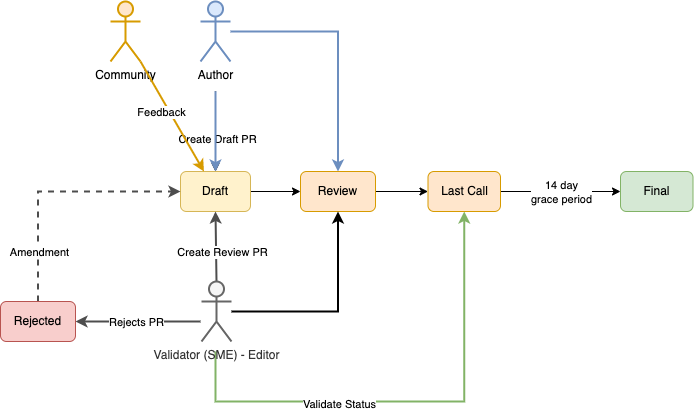

The diagram above was exported from draw.io. Its source (the exported page's mxGraphModel, read from the mxfile embedded in the PNG):
<mxGraphModel dx="1012" dy="625" grid="1" gridSize="10" guides="1" tooltips="1" connect="1" arrows="1" fold="1" page="1" pageScale="1" pageWidth="850" pageHeight="1100" math="0" shadow="0">
  <root>
    <mxCell id="0" />
    <mxCell id="1" parent="0" />
    <mxCell id="AIsaJbzXKxhaIAB7PH6C-4" value="" style="edgeStyle=orthogonalEdgeStyle;rounded=0;orthogonalLoop=1;jettySize=auto;html=1;" parent="1" target="AIsaJbzXKxhaIAB7PH6C-3" edge="1">
      <mxGeometry relative="1" as="geometry">
        <mxPoint x="294" y="210" as="sourcePoint" />
      </mxGeometry>
    </mxCell>
    <mxCell id="AIsaJbzXKxhaIAB7PH6C-6" value="Create Draft PR" style="edgeLabel;html=1;align=center;verticalAlign=middle;resizable=0;points=[];" parent="AIsaJbzXKxhaIAB7PH6C-4" vertex="1" connectable="0">
      <mxGeometry x="0.1667" y="1" relative="1" as="geometry">
        <mxPoint as="offset" />
      </mxGeometry>
    </mxCell>
    <mxCell id="AIsaJbzXKxhaIAB7PH6C-23" value="" style="edgeStyle=orthogonalEdgeStyle;rounded=0;orthogonalLoop=1;jettySize=auto;html=1;strokeWidth=2;fillColor=#dae8fc;strokeColor=#6c8ebf;" parent="1" target="AIsaJbzXKxhaIAB7PH6C-3" edge="1">
      <mxGeometry relative="1" as="geometry">
        <mxPoint x="294" y="210" as="sourcePoint" />
      </mxGeometry>
    </mxCell>
    <mxCell id="Y2In0q5Pi_6F2MOLYxtP-2" style="edgeStyle=orthogonalEdgeStyle;rounded=0;orthogonalLoop=1;jettySize=auto;html=1;entryX=0.5;entryY=0;entryDx=0;entryDy=0;fillColor=#dae8fc;strokeColor=#6c8ebf;strokeWidth=2;" parent="1" source="AIsaJbzXKxhaIAB7PH6C-1" target="AIsaJbzXKxhaIAB7PH6C-7" edge="1">
      <mxGeometry relative="1" as="geometry" />
    </mxCell>
    <mxCell id="AIsaJbzXKxhaIAB7PH6C-1" value="Author" style="shape=umlActor;verticalLabelPosition=bottom;verticalAlign=top;html=1;outlineConnect=0;fillColor=#dae8fc;strokeColor=#6c8ebf;strokeWidth=2;" parent="1" vertex="1">
      <mxGeometry x="279" y="120" width="30" height="60" as="geometry" />
    </mxCell>
    <mxCell id="AIsaJbzXKxhaIAB7PH6C-20" style="edgeStyle=orthogonalEdgeStyle;rounded=0;orthogonalLoop=1;jettySize=auto;html=1;entryX=0.5;entryY=1;entryDx=0;entryDy=0;fillColor=#d5e8d4;strokeColor=#82b366;strokeWidth=2;" parent="1" target="AIsaJbzXKxhaIAB7PH6C-10" edge="1">
      <mxGeometry relative="1" as="geometry">
        <mxPoint x="294" y="570" as="targetPoint" />
        <mxPoint x="294" y="470" as="sourcePoint" />
        <Array as="points">
          <mxPoint x="294" y="520" />
          <mxPoint x="543" y="520" />
        </Array>
      </mxGeometry>
    </mxCell>
    <mxCell id="AIsaJbzXKxhaIAB7PH6C-21" value="Validate Status" style="edgeLabel;html=1;align=center;verticalAlign=middle;resizable=0;points=[];" parent="AIsaJbzXKxhaIAB7PH6C-20" vertex="1" connectable="0">
      <mxGeometry x="-0.2493" y="-2" relative="1" as="geometry">
        <mxPoint x="-10" as="offset" />
      </mxGeometry>
    </mxCell>
    <mxCell id="AIsaJbzXKxhaIAB7PH6C-27" value="" style="edgeStyle=orthogonalEdgeStyle;rounded=0;orthogonalLoop=1;jettySize=auto;html=1;fillColor=#d5e8d4;strokeColor=#4D4D4D;strokeWidth=2;" parent="1" target="AIsaJbzXKxhaIAB7PH6C-26" edge="1">
      <mxGeometry relative="1" as="geometry">
        <mxPoint x="279" y="440" as="sourcePoint" />
      </mxGeometry>
    </mxCell>
    <mxCell id="AIsaJbzXKxhaIAB7PH6C-30" value="Rejects PR" style="edgeLabel;html=1;align=center;verticalAlign=middle;resizable=0;points=[];" parent="AIsaJbzXKxhaIAB7PH6C-27" vertex="1" connectable="0">
      <mxGeometry x="-0.04" relative="1" as="geometry">
        <mxPoint x="-5" as="offset" />
      </mxGeometry>
    </mxCell>
    <mxCell id="AIsaJbzXKxhaIAB7PH6C-8" value="" style="edgeStyle=orthogonalEdgeStyle;rounded=0;orthogonalLoop=1;jettySize=auto;html=1;" parent="1" source="AIsaJbzXKxhaIAB7PH6C-3" target="AIsaJbzXKxhaIAB7PH6C-7" edge="1">
      <mxGeometry relative="1" as="geometry" />
    </mxCell>
    <mxCell id="AIsaJbzXKxhaIAB7PH6C-3" value="Draft" style="rounded=1;whiteSpace=wrap;html=1;fillColor=#fff2cc;strokeColor=#d6b656;" parent="1" vertex="1">
      <mxGeometry x="259" y="290" width="70" height="40" as="geometry" />
    </mxCell>
    <mxCell id="AIsaJbzXKxhaIAB7PH6C-11" value="" style="edgeStyle=orthogonalEdgeStyle;rounded=0;orthogonalLoop=1;jettySize=auto;html=1;" parent="1" source="AIsaJbzXKxhaIAB7PH6C-7" target="AIsaJbzXKxhaIAB7PH6C-10" edge="1">
      <mxGeometry relative="1" as="geometry" />
    </mxCell>
    <mxCell id="AIsaJbzXKxhaIAB7PH6C-7" value="Review" style="whiteSpace=wrap;html=1;rounded=1;fillColor=#ffe6cc;strokeColor=#d79b00;" parent="1" vertex="1">
      <mxGeometry x="379" y="290" width="75" height="40" as="geometry" />
    </mxCell>
    <mxCell id="AIsaJbzXKxhaIAB7PH6C-14" value="" style="edgeStyle=orthogonalEdgeStyle;rounded=0;orthogonalLoop=1;jettySize=auto;html=1;" parent="1" source="AIsaJbzXKxhaIAB7PH6C-10" target="AIsaJbzXKxhaIAB7PH6C-13" edge="1">
      <mxGeometry relative="1" as="geometry" />
    </mxCell>
    <mxCell id="AIsaJbzXKxhaIAB7PH6C-22" value="14 day&lt;br&gt;grace period" style="edgeLabel;html=1;align=center;verticalAlign=middle;resizable=0;points=[];" parent="AIsaJbzXKxhaIAB7PH6C-14" vertex="1" connectable="0">
      <mxGeometry x="-0.16" relative="1" as="geometry">
        <mxPoint x="10" as="offset" />
      </mxGeometry>
    </mxCell>
    <mxCell id="AIsaJbzXKxhaIAB7PH6C-10" value="Last Call" style="whiteSpace=wrap;html=1;rounded=1;fillColor=#ffe6cc;strokeColor=#d79b00;" parent="1" vertex="1">
      <mxGeometry x="506.5" y="290" width="72.5" height="40" as="geometry" />
    </mxCell>
    <mxCell id="AIsaJbzXKxhaIAB7PH6C-12" value="" style="endArrow=classic;html=1;rounded=0;entryX=0.5;entryY=1;entryDx=0;entryDy=0;strokeWidth=2;fillColor=#dae8fc;strokeColor=#4D4D4D;exitX=0.5;exitY=0;exitDx=0;exitDy=0;exitPerimeter=0;" parent="1" source="AIsaJbzXKxhaIAB7PH6C-31" target="AIsaJbzXKxhaIAB7PH6C-3" edge="1">
      <mxGeometry width="50" height="50" relative="1" as="geometry">
        <mxPoint x="309" y="400" as="sourcePoint" />
        <mxPoint x="319" y="340" as="targetPoint" />
      </mxGeometry>
    </mxCell>
    <mxCell id="AIsaJbzXKxhaIAB7PH6C-15" value="Create Review PR" style="edgeLabel;html=1;align=center;verticalAlign=middle;resizable=0;points=[];" parent="AIsaJbzXKxhaIAB7PH6C-12" vertex="1" connectable="0">
      <mxGeometry x="0.1857" relative="1" as="geometry">
        <mxPoint x="6" y="12" as="offset" />
      </mxGeometry>
    </mxCell>
    <mxCell id="AIsaJbzXKxhaIAB7PH6C-13" value="Final" style="whiteSpace=wrap;html=1;rounded=1;fillColor=#d5e8d4;strokeColor=#82b366;" parent="1" vertex="1">
      <mxGeometry x="699" y="290" width="72.5" height="40" as="geometry" />
    </mxCell>
    <mxCell id="AIsaJbzXKxhaIAB7PH6C-16" value="Community" style="shape=umlActor;verticalLabelPosition=bottom;verticalAlign=top;html=1;outlineConnect=0;fillColor=#ffe6cc;strokeColor=#d79b00;strokeWidth=2;" parent="1" vertex="1">
      <mxGeometry x="189" y="120" width="30" height="60" as="geometry" />
    </mxCell>
    <mxCell id="AIsaJbzXKxhaIAB7PH6C-18" value="" style="endArrow=classic;html=1;rounded=0;exitX=1;exitY=1;exitDx=0;exitDy=0;exitPerimeter=0;fillColor=#ffe6cc;strokeColor=#d79b00;strokeWidth=2;" parent="1" source="AIsaJbzXKxhaIAB7PH6C-16" target="AIsaJbzXKxhaIAB7PH6C-3" edge="1">
      <mxGeometry width="50" height="50" relative="1" as="geometry">
        <mxPoint x="569" y="440" as="sourcePoint" />
        <mxPoint x="619" y="390" as="targetPoint" />
      </mxGeometry>
    </mxCell>
    <mxCell id="AIsaJbzXKxhaIAB7PH6C-19" value="Feedback" style="edgeLabel;html=1;align=center;verticalAlign=middle;resizable=0;points=[];" parent="AIsaJbzXKxhaIAB7PH6C-18" vertex="1" connectable="0">
      <mxGeometry x="-0.2" relative="1" as="geometry">
        <mxPoint x="-5" y="6" as="offset" />
      </mxGeometry>
    </mxCell>
    <mxCell id="AIsaJbzXKxhaIAB7PH6C-28" style="edgeStyle=orthogonalEdgeStyle;rounded=0;orthogonalLoop=1;jettySize=auto;html=1;exitX=0.5;exitY=0;exitDx=0;exitDy=0;entryX=0;entryY=0.5;entryDx=0;entryDy=0;dashed=1;strokeWidth=2;fillColor=#dae8fc;strokeColor=#4D4D4D;" parent="1" source="AIsaJbzXKxhaIAB7PH6C-26" target="AIsaJbzXKxhaIAB7PH6C-3" edge="1">
      <mxGeometry relative="1" as="geometry" />
    </mxCell>
    <mxCell id="AIsaJbzXKxhaIAB7PH6C-29" value="Amendment" style="edgeLabel;html=1;align=center;verticalAlign=middle;resizable=0;points=[];" parent="AIsaJbzXKxhaIAB7PH6C-28" vertex="1" connectable="0">
      <mxGeometry x="-0.6049" relative="1" as="geometry">
        <mxPoint x="1" as="offset" />
      </mxGeometry>
    </mxCell>
    <mxCell id="AIsaJbzXKxhaIAB7PH6C-26" value="Rejected" style="rounded=1;whiteSpace=wrap;html=1;verticalAlign=middle;fillColor=#f8cecc;strokeColor=#b85450;strokeWidth=1;" parent="1" vertex="1">
      <mxGeometry x="79" y="420" width="75" height="40" as="geometry" />
    </mxCell>
    <mxCell id="Y2In0q5Pi_6F2MOLYxtP-1" style="edgeStyle=orthogonalEdgeStyle;rounded=0;orthogonalLoop=1;jettySize=auto;html=1;strokeWidth=2;" parent="1" source="AIsaJbzXKxhaIAB7PH6C-31" target="AIsaJbzXKxhaIAB7PH6C-7" edge="1">
      <mxGeometry relative="1" as="geometry" />
    </mxCell>
    <mxCell id="AIsaJbzXKxhaIAB7PH6C-31" value="Validator (SME) - Editor" style="shape=umlActor;verticalLabelPosition=bottom;verticalAlign=top;html=1;outlineConnect=0;fillColor=#f5f5f5;strokeColor=#666666;strokeWidth=2;fontColor=#333333;" parent="1" vertex="1">
      <mxGeometry x="280" y="400" width="30" height="60" as="geometry" />
    </mxCell>
  </root>
</mxGraphModel>